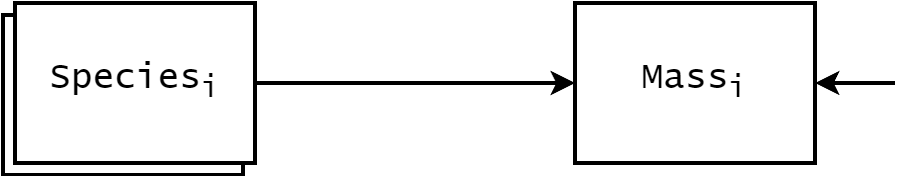

The diagram above was exported from draw.io. Its source (the exported page's mxGraphModel, read from the mxfile embedded in the PNG):
<mxGraphModel dx="984" dy="683" grid="1" gridSize="10" guides="1" tooltips="1" connect="1" arrows="1" fold="1" page="1" pageScale="1" pageWidth="850" pageHeight="1100" math="0" shadow="0">
  <root>
    <mxCell id="wpJGu2UOrtR4xS7VN7n6-0" />
    <mxCell id="wpJGu2UOrtR4xS7VN7n6-1" parent="wpJGu2UOrtR4xS7VN7n6-0" />
    <mxCell id="wpJGu2UOrtR4xS7VN7n6-2" value="" style="rounded=0;whiteSpace=wrap;html=1;fontSize=18;strokeWidth=2;fontFamily=Lucida Console;" vertex="1" parent="wpJGu2UOrtR4xS7VN7n6-1">
      <mxGeometry x="274" y="206" width="120" height="80" as="geometry" />
    </mxCell>
    <mxCell id="wpJGu2UOrtR4xS7VN7n6-3" value="Mass&lt;sub&gt;i&lt;/sub&gt;" style="rounded=0;whiteSpace=wrap;html=1;fontSize=18;strokeWidth=2;fontFamily=Lucida Console;" vertex="1" parent="wpJGu2UOrtR4xS7VN7n6-1">
      <mxGeometry x="560" y="200" width="120" height="80" as="geometry" />
    </mxCell>
    <mxCell id="wpJGu2UOrtR4xS7VN7n6-4" style="rounded=0;orthogonalLoop=1;jettySize=auto;html=1;exitX=1;exitY=0.5;exitDx=0;exitDy=0;entryX=0;entryY=0.5;entryDx=0;entryDy=0;strokeWidth=2;strokeColor=#000000;" edge="1" parent="wpJGu2UOrtR4xS7VN7n6-1" source="wpJGu2UOrtR4xS7VN7n6-5" target="wpJGu2UOrtR4xS7VN7n6-3">
      <mxGeometry relative="1" as="geometry" />
    </mxCell>
    <mxCell id="wpJGu2UOrtR4xS7VN7n6-5" value="Species&lt;sub&gt;i&lt;/sub&gt;" style="rounded=0;whiteSpace=wrap;html=1;fontSize=18;strokeWidth=2;fontFamily=Lucida Console;" vertex="1" parent="wpJGu2UOrtR4xS7VN7n6-1">
      <mxGeometry x="280" y="200" width="120" height="80" as="geometry" />
    </mxCell>
    <mxCell id="wpJGu2UOrtR4xS7VN7n6-6" value="" style="endArrow=classic;html=1;rounded=0;entryX=1;entryY=0.5;entryDx=0;entryDy=0;strokeWidth=2;strokeColor=#000000;" edge="1" parent="wpJGu2UOrtR4xS7VN7n6-1" target="wpJGu2UOrtR4xS7VN7n6-3">
      <mxGeometry width="50" height="50" relative="1" as="geometry">
        <mxPoint x="720" y="240" as="sourcePoint" />
        <mxPoint x="460" y="330" as="targetPoint" />
      </mxGeometry>
    </mxCell>
  </root>
</mxGraphModel>